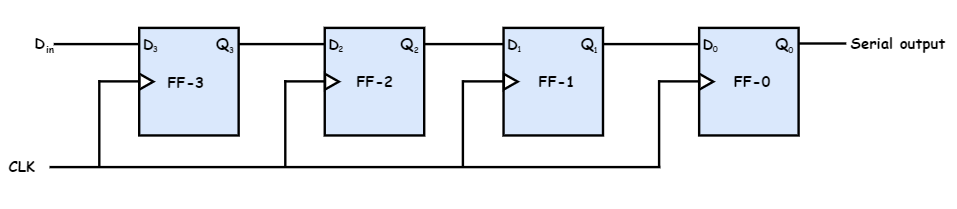

The diagram above was exported from draw.io. Its source (the exported page's mxGraphModel, read from the mxfile embedded in the PNG):
<mxGraphModel dx="1447" dy="722" grid="0" gridSize="10" guides="1" tooltips="1" connect="1" arrows="1" fold="1" page="1" pageScale="1" pageWidth="4069" pageHeight="1054" math="0" shadow="0">
  <root>
    <mxCell id="0" />
    <mxCell id="1" parent="0" />
    <mxCell id="UU8xZ17-BS82FRPwppR2-94" value="" style="endArrow=none;html=1;strokeWidth=4;" edge="1" parent="1">
      <mxGeometry width="50" height="50" relative="1" as="geometry">
        <mxPoint x="1122" y="331" as="sourcePoint" />
        <mxPoint x="1265" y="331" as="targetPoint" />
      </mxGeometry>
    </mxCell>
    <mxCell id="UU8xZ17-BS82FRPwppR2-35" value="" style="rounded=0;whiteSpace=wrap;html=1;rotation=-90;fillColor=#dae8fc;strokeColor=#000000;strokeWidth=4;" vertex="1" parent="1">
      <mxGeometry x="640.75" y="310.75" width="179.25" height="165.75" as="geometry" />
    </mxCell>
    <mxCell id="UU8xZ17-BS82FRPwppR2-36" value="&lt;font style=&quot;font-size: 25px&quot;&gt;D&lt;/font&gt;" style="text;html=1;strokeColor=none;fillColor=none;align=center;verticalAlign=middle;whiteSpace=wrap;rounded=0;strokeWidth=12;fontStyle=1;fontFamily=Comic Sans MS;" vertex="1" parent="1">
      <mxGeometry x="642" y="319" width="40" height="22" as="geometry" />
    </mxCell>
    <mxCell id="UU8xZ17-BS82FRPwppR2-37" value="&lt;font style=&quot;font-size: 25px&quot;&gt;Q&lt;/font&gt;" style="text;html=1;strokeColor=none;fillColor=none;align=center;verticalAlign=middle;whiteSpace=wrap;rounded=0;strokeWidth=12;fontStyle=1;fontFamily=Comic Sans MS;" vertex="1" parent="1">
      <mxGeometry x="766" y="319" width="40" height="20" as="geometry" />
    </mxCell>
    <mxCell id="UU8xZ17-BS82FRPwppR2-38" value="" style="triangle;whiteSpace=wrap;html=1;strokeWidth=4;" vertex="1" parent="1">
      <mxGeometry x="648" y="380.63" width="23" height="26" as="geometry" />
    </mxCell>
    <mxCell id="UU8xZ17-BS82FRPwppR2-44" value="&lt;font style=&quot;font-size: 25px&quot;&gt;FF-3&lt;/font&gt;" style="text;html=1;strokeColor=none;fillColor=none;align=center;verticalAlign=middle;whiteSpace=wrap;rounded=0;strokeWidth=12;fontStyle=1;fontFamily=Comic Sans MS;" vertex="1" parent="1">
      <mxGeometry x="679" y="383.63" width="90.87" height="20" as="geometry" />
    </mxCell>
    <mxCell id="UU8xZ17-BS82FRPwppR2-46" value="&lt;font style=&quot;font-size: 25px&quot;&gt;CLK&lt;/font&gt;" style="text;html=1;strokeColor=none;fillColor=none;align=center;verticalAlign=middle;whiteSpace=wrap;rounded=0;strokeWidth=12;fontStyle=1;fontFamily=Comic Sans MS;" vertex="1" parent="1">
      <mxGeometry x="421" y="468" width="60.5" height="130" as="geometry" />
    </mxCell>
    <mxCell id="UU8xZ17-BS82FRPwppR2-49" value="&lt;b style=&quot;font-size: 14px&quot;&gt;3&lt;/b&gt;" style="text;html=1;strokeColor=none;fillColor=none;align=center;verticalAlign=middle;whiteSpace=wrap;rounded=0;fontSize=14;fontFamily=Comic Sans MS;" vertex="1" parent="1">
      <mxGeometry x="654" y="329" width="40" height="20" as="geometry" />
    </mxCell>
    <mxCell id="UU8xZ17-BS82FRPwppR2-50" value="&lt;b style=&quot;font-size: 14px&quot;&gt;3&lt;/b&gt;" style="text;html=1;strokeColor=none;fillColor=none;align=center;verticalAlign=middle;whiteSpace=wrap;rounded=0;fontSize=14;fontFamily=Comic Sans MS;" vertex="1" parent="1">
      <mxGeometry x="781" y="331" width="40" height="20" as="geometry" />
    </mxCell>
    <mxCell id="UU8xZ17-BS82FRPwppR2-62" value="" style="rounded=0;whiteSpace=wrap;html=1;rotation=-90;fillColor=#dae8fc;strokeColor=#000000;strokeWidth=4;" vertex="1" parent="1">
      <mxGeometry x="950" y="310.75" width="179.25" height="165.75" as="geometry" />
    </mxCell>
    <mxCell id="UU8xZ17-BS82FRPwppR2-63" value="&lt;font style=&quot;font-size: 25px&quot;&gt;D&lt;/font&gt;" style="text;html=1;strokeColor=none;fillColor=none;align=center;verticalAlign=middle;whiteSpace=wrap;rounded=0;strokeWidth=12;fontStyle=1;fontFamily=Comic Sans MS;" vertex="1" parent="1">
      <mxGeometry x="951.25" y="319" width="40" height="22" as="geometry" />
    </mxCell>
    <mxCell id="UU8xZ17-BS82FRPwppR2-64" value="&lt;font style=&quot;font-size: 25px&quot;&gt;Q&lt;/font&gt;" style="text;html=1;strokeColor=none;fillColor=none;align=center;verticalAlign=middle;whiteSpace=wrap;rounded=0;strokeWidth=12;fontStyle=1;fontFamily=Comic Sans MS;" vertex="1" parent="1">
      <mxGeometry x="1073.25" y="319" width="40" height="20" as="geometry" />
    </mxCell>
    <mxCell id="UU8xZ17-BS82FRPwppR2-65" value="" style="triangle;whiteSpace=wrap;html=1;strokeWidth=4;" vertex="1" parent="1">
      <mxGeometry x="957.25" y="380.63" width="23" height="26" as="geometry" />
    </mxCell>
    <mxCell id="UU8xZ17-BS82FRPwppR2-66" value="&lt;font style=&quot;font-size: 25px&quot;&gt;FF-2&lt;/font&gt;" style="text;html=1;strokeColor=none;fillColor=none;align=center;verticalAlign=middle;whiteSpace=wrap;rounded=0;strokeWidth=12;fontStyle=1;fontFamily=Comic Sans MS;" vertex="1" parent="1">
      <mxGeometry x="994.31" y="381.63" width="90.62" height="20" as="geometry" />
    </mxCell>
    <mxCell id="UU8xZ17-BS82FRPwppR2-67" value="&lt;b style=&quot;font-size: 14px&quot;&gt;2&lt;/b&gt;" style="text;html=1;strokeColor=none;fillColor=none;align=center;verticalAlign=middle;whiteSpace=wrap;rounded=0;fontSize=14;fontFamily=Comic Sans MS;" vertex="1" parent="1">
      <mxGeometry x="963.25" y="329" width="40" height="20" as="geometry" />
    </mxCell>
    <mxCell id="UU8xZ17-BS82FRPwppR2-68" value="&lt;b style=&quot;font-size: 14px&quot;&gt;2&lt;/b&gt;" style="text;html=1;strokeColor=none;fillColor=none;align=center;verticalAlign=middle;whiteSpace=wrap;rounded=0;fontSize=14;fontFamily=Comic Sans MS;" vertex="1" parent="1">
      <mxGeometry x="1089.25" y="331" width="40" height="20" as="geometry" />
    </mxCell>
    <mxCell id="UU8xZ17-BS82FRPwppR2-69" value="" style="rounded=0;whiteSpace=wrap;html=1;rotation=-90;fillColor=#dae8fc;strokeColor=#000000;strokeWidth=4;" vertex="1" parent="1">
      <mxGeometry x="1248" y="310.75" width="179.25" height="165.75" as="geometry" />
    </mxCell>
    <mxCell id="UU8xZ17-BS82FRPwppR2-70" value="&lt;font style=&quot;font-size: 25px&quot;&gt;D&lt;/font&gt;" style="text;html=1;strokeColor=none;fillColor=none;align=center;verticalAlign=middle;whiteSpace=wrap;rounded=0;strokeWidth=12;fontStyle=1;fontFamily=Comic Sans MS;" vertex="1" parent="1">
      <mxGeometry x="1249.25" y="319" width="40" height="22" as="geometry" />
    </mxCell>
    <mxCell id="UU8xZ17-BS82FRPwppR2-71" value="&lt;font style=&quot;font-size: 25px&quot;&gt;Q&lt;/font&gt;" style="text;html=1;strokeColor=none;fillColor=none;align=center;verticalAlign=middle;whiteSpace=wrap;rounded=0;strokeWidth=12;fontStyle=1;fontFamily=Comic Sans MS;" vertex="1" parent="1">
      <mxGeometry x="1374.25" y="319" width="40" height="20" as="geometry" />
    </mxCell>
    <mxCell id="UU8xZ17-BS82FRPwppR2-72" value="" style="triangle;whiteSpace=wrap;html=1;strokeWidth=4;" vertex="1" parent="1">
      <mxGeometry x="1255.25" y="380.63" width="23" height="26" as="geometry" />
    </mxCell>
    <mxCell id="UU8xZ17-BS82FRPwppR2-73" value="&lt;font style=&quot;font-size: 25px&quot;&gt;FF-1&lt;/font&gt;" style="text;html=1;strokeColor=none;fillColor=none;align=center;verticalAlign=middle;whiteSpace=wrap;rounded=0;strokeWidth=12;fontStyle=1;fontFamily=Comic Sans MS;" vertex="1" parent="1">
      <mxGeometry x="1306" y="382" width="73.62" height="20" as="geometry" />
    </mxCell>
    <mxCell id="UU8xZ17-BS82FRPwppR2-74" value="&lt;b style=&quot;font-size: 14px&quot;&gt;1&lt;/b&gt;" style="text;html=1;strokeColor=none;fillColor=none;align=center;verticalAlign=middle;whiteSpace=wrap;rounded=0;fontSize=14;fontFamily=Comic Sans MS;" vertex="1" parent="1">
      <mxGeometry x="1261.25" y="329" width="40" height="20" as="geometry" />
    </mxCell>
    <mxCell id="UU8xZ17-BS82FRPwppR2-75" value="&lt;b style=&quot;font-size: 14px&quot;&gt;1&lt;/b&gt;" style="text;html=1;strokeColor=none;fillColor=none;align=center;verticalAlign=middle;whiteSpace=wrap;rounded=0;fontSize=14;fontFamily=Comic Sans MS;" vertex="1" parent="1">
      <mxGeometry x="1388.25" y="331" width="40" height="20" as="geometry" />
    </mxCell>
    <mxCell id="UU8xZ17-BS82FRPwppR2-76" value="" style="rounded=0;whiteSpace=wrap;html=1;rotation=-90;fillColor=#dae8fc;strokeColor=#000000;strokeWidth=4;" vertex="1" parent="1">
      <mxGeometry x="1574" y="310.75" width="179.25" height="165.75" as="geometry" />
    </mxCell>
    <mxCell id="UU8xZ17-BS82FRPwppR2-77" value="&lt;font style=&quot;font-size: 25px&quot;&gt;D&lt;/font&gt;" style="text;html=1;strokeColor=none;fillColor=none;align=center;verticalAlign=middle;whiteSpace=wrap;rounded=0;strokeWidth=12;fontStyle=1;fontFamily=Comic Sans MS;" vertex="1" parent="1">
      <mxGeometry x="1575.25" y="319" width="40" height="22" as="geometry" />
    </mxCell>
    <mxCell id="UU8xZ17-BS82FRPwppR2-78" value="&lt;font style=&quot;font-size: 25px&quot;&gt;Q&lt;/font&gt;" style="text;html=1;strokeColor=none;fillColor=none;align=center;verticalAlign=middle;whiteSpace=wrap;rounded=0;strokeWidth=12;fontStyle=1;fontFamily=Comic Sans MS;" vertex="1" parent="1">
      <mxGeometry x="1698.25" y="319" width="40" height="20" as="geometry" />
    </mxCell>
    <mxCell id="UU8xZ17-BS82FRPwppR2-79" value="" style="triangle;whiteSpace=wrap;html=1;strokeWidth=4;" vertex="1" parent="1">
      <mxGeometry x="1581.25" y="380.63" width="23" height="26" as="geometry" />
    </mxCell>
    <mxCell id="UU8xZ17-BS82FRPwppR2-80" value="&lt;font style=&quot;font-size: 25px&quot;&gt;FF-0&lt;/font&gt;" style="text;html=1;strokeColor=none;fillColor=none;align=center;verticalAlign=middle;whiteSpace=wrap;rounded=0;strokeWidth=12;fontStyle=1;fontFamily=Comic Sans MS;" vertex="1" parent="1">
      <mxGeometry x="1633.38" y="382" width="70.62" height="20" as="geometry" />
    </mxCell>
    <mxCell id="UU8xZ17-BS82FRPwppR2-81" value="&lt;b style=&quot;font-size: 14px&quot;&gt;0&lt;/b&gt;" style="text;html=1;strokeColor=none;fillColor=none;align=center;verticalAlign=middle;whiteSpace=wrap;rounded=0;fontSize=14;fontFamily=Comic Sans MS;" vertex="1" parent="1">
      <mxGeometry x="1587.25" y="329" width="40" height="20" as="geometry" />
    </mxCell>
    <mxCell id="UU8xZ17-BS82FRPwppR2-82" value="&lt;b style=&quot;font-size: 14px&quot;&gt;0&lt;/b&gt;" style="text;html=1;strokeColor=none;fillColor=none;align=center;verticalAlign=middle;whiteSpace=wrap;rounded=0;fontSize=14;fontFamily=Comic Sans MS;" vertex="1" parent="1">
      <mxGeometry x="1713.25" y="331" width="40" height="20" as="geometry" />
    </mxCell>
    <mxCell id="UU8xZ17-BS82FRPwppR2-83" value="" style="endArrow=none;html=1;strokeWidth=4;" edge="1" parent="1">
      <mxGeometry width="50" height="50" relative="1" as="geometry">
        <mxPoint x="498" y="536" as="sourcePoint" />
        <mxPoint x="1516" y="536" as="targetPoint" />
      </mxGeometry>
    </mxCell>
    <mxCell id="UU8xZ17-BS82FRPwppR2-84" value="" style="endArrow=none;html=1;strokeWidth=4;" edge="1" parent="1">
      <mxGeometry width="50" height="50" relative="1" as="geometry">
        <mxPoint x="580" y="393.13" as="sourcePoint" />
        <mxPoint x="648" y="393.13" as="targetPoint" />
      </mxGeometry>
    </mxCell>
    <mxCell id="UU8xZ17-BS82FRPwppR2-85" value="" style="endArrow=none;html=1;strokeWidth=4;" edge="1" parent="1">
      <mxGeometry width="50" height="50" relative="1" as="geometry">
        <mxPoint x="889.25" y="393.13" as="sourcePoint" />
        <mxPoint x="957.25" y="393.13" as="targetPoint" />
      </mxGeometry>
    </mxCell>
    <mxCell id="UU8xZ17-BS82FRPwppR2-86" value="" style="endArrow=none;html=1;strokeWidth=4;" edge="1" parent="1">
      <mxGeometry width="50" height="50" relative="1" as="geometry">
        <mxPoint x="1513" y="393.13" as="sourcePoint" />
        <mxPoint x="1581" y="393.13" as="targetPoint" />
      </mxGeometry>
    </mxCell>
    <mxCell id="UU8xZ17-BS82FRPwppR2-87" value="" style="endArrow=none;html=1;strokeWidth=4;" edge="1" parent="1">
      <mxGeometry width="50" height="50" relative="1" as="geometry">
        <mxPoint x="1187.25" y="393.13" as="sourcePoint" />
        <mxPoint x="1255.25" y="393.13" as="targetPoint" />
      </mxGeometry>
    </mxCell>
    <mxCell id="UU8xZ17-BS82FRPwppR2-88" value="" style="endArrow=none;html=1;strokeWidth=4;" edge="1" parent="1">
      <mxGeometry width="50" height="50" relative="1" as="geometry">
        <mxPoint x="581.0000000000002" y="537.0000000000001" as="sourcePoint" />
        <mxPoint x="581" y="391" as="targetPoint" />
      </mxGeometry>
    </mxCell>
    <mxCell id="UU8xZ17-BS82FRPwppR2-89" value="" style="endArrow=none;html=1;strokeWidth=4;" edge="1" parent="1">
      <mxGeometry width="50" height="50" relative="1" as="geometry">
        <mxPoint x="1514.0000000000002" y="537.0000000000002" as="sourcePoint" />
        <mxPoint x="1514" y="391" as="targetPoint" />
      </mxGeometry>
    </mxCell>
    <mxCell id="UU8xZ17-BS82FRPwppR2-90" value="" style="endArrow=none;html=1;strokeWidth=4;" edge="1" parent="1">
      <mxGeometry width="50" height="50" relative="1" as="geometry">
        <mxPoint x="1187" y="537.0000000000002" as="sourcePoint" />
        <mxPoint x="1187" y="391" as="targetPoint" />
      </mxGeometry>
    </mxCell>
    <mxCell id="UU8xZ17-BS82FRPwppR2-91" value="" style="endArrow=none;html=1;strokeWidth=4;" edge="1" parent="1">
      <mxGeometry width="50" height="50" relative="1" as="geometry">
        <mxPoint x="891" y="537.0000000000002" as="sourcePoint" />
        <mxPoint x="891" y="391" as="targetPoint" />
      </mxGeometry>
    </mxCell>
    <mxCell id="UU8xZ17-BS82FRPwppR2-93" value="" style="endArrow=none;html=1;strokeWidth=4;" edge="1" parent="1">
      <mxGeometry width="50" height="50" relative="1" as="geometry">
        <mxPoint x="813" y="331" as="sourcePoint" />
        <mxPoint x="956" y="331" as="targetPoint" />
      </mxGeometry>
    </mxCell>
    <mxCell id="UU8xZ17-BS82FRPwppR2-95" value="" style="endArrow=none;html=1;strokeWidth=4;" edge="1" parent="1">
      <mxGeometry width="50" height="50" relative="1" as="geometry">
        <mxPoint x="1419.92" y="331" as="sourcePoint" />
        <mxPoint x="1580" y="331" as="targetPoint" />
      </mxGeometry>
    </mxCell>
    <mxCell id="UU8xZ17-BS82FRPwppR2-98" value="" style="endArrow=none;html=1;strokeWidth=4;" edge="1" parent="1">
      <mxGeometry width="50" height="50" relative="1" as="geometry">
        <mxPoint x="505" y="331" as="sourcePoint" />
        <mxPoint x="648" y="331" as="targetPoint" />
      </mxGeometry>
    </mxCell>
    <mxCell id="UU8xZ17-BS82FRPwppR2-99" value="&lt;font style=&quot;font-size: 25px&quot;&gt;D&lt;/font&gt;" style="text;html=1;strokeColor=none;fillColor=none;align=center;verticalAlign=middle;whiteSpace=wrap;rounded=0;fontStyle=1;fontFamily=Comic Sans MS;" vertex="1" parent="1">
      <mxGeometry x="461" y="319" width="40" height="20" as="geometry" />
    </mxCell>
    <mxCell id="UU8xZ17-BS82FRPwppR2-101" value="&lt;font style=&quot;font-size: 16px&quot;&gt;in&lt;/font&gt;" style="text;html=1;strokeColor=none;fillColor=none;align=center;verticalAlign=middle;whiteSpace=wrap;rounded=0;fontStyle=1;fontFamily=Comic Sans MS;" vertex="1" parent="1">
      <mxGeometry x="478" y="330" width="40" height="21" as="geometry" />
    </mxCell>
    <mxCell id="UU8xZ17-BS82FRPwppR2-102" value="" style="endArrow=none;html=1;strokeWidth=4;" edge="1" parent="1">
      <mxGeometry width="50" height="50" relative="1" as="geometry">
        <mxPoint x="1746" y="330.0000000000001" as="sourcePoint" />
        <mxPoint x="1826" y="330" as="targetPoint" />
      </mxGeometry>
    </mxCell>
    <mxCell id="UU8xZ17-BS82FRPwppR2-104" value="&lt;font style=&quot;font-size: 25px&quot;&gt;Serial output&lt;/font&gt;" style="text;html=1;strokeColor=none;fillColor=none;align=center;verticalAlign=middle;whiteSpace=wrap;rounded=0;strokeWidth=12;fontStyle=1;fontFamily=Comic Sans MS;" vertex="1" parent="1">
      <mxGeometry x="1819" y="264" width="185" height="130" as="geometry" />
    </mxCell>
  </root>
</mxGraphModel>